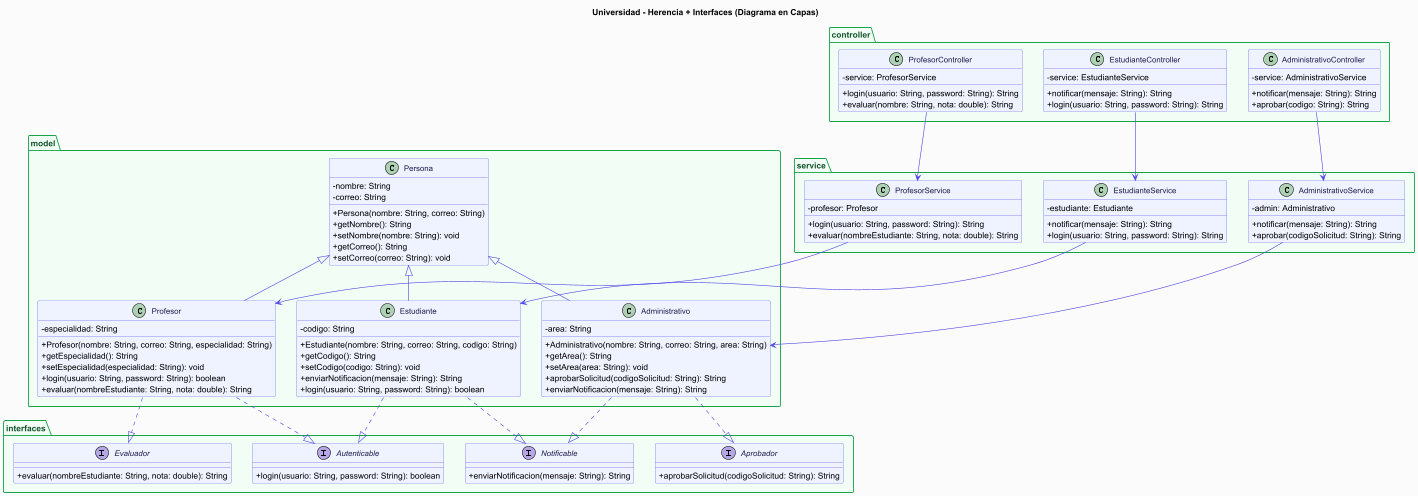

The diagram above was rendered by PlantUML. Its source (embedded in the PNG):
@startuml
title Universidad - Herencia + Interfaces (Diagrama en Capas)

skinparam classAttributeIconSize 0
skinparam backgroundColor #FAFAFA
skinparam class {
    BackgroundColor #EEF2FF
    BorderColor #4F46E5
    ArrowColor #4F46E5
    FontColor #1E1B4B
    FontSize 13
}
skinparam interface {
    BackgroundColor #FEF9C3
    BorderColor #CA8A04
    FontColor #713F12
    FontSize 13
}
skinparam package {
    BackgroundColor #F0FDF4
    BorderColor #16A34A
    FontColor #14532D
    FontSize 14
}

' =====================
' CAPA: INTERFACES
' =====================
package "interfaces" {

    interface Aprobador {
        + aprobarSolicitud(codigoSolicitud: String): String
    }

    interface Notificable {
        + enviarNotificacion(mensaje: String): String
    }

    interface Autenticable {
        + login(usuario: String, password: String): boolean
    }

    interface Evaluador {
        + evaluar(nombreEstudiante: String, nota: double): String
    }
}

' =====================
' CAPA: MODEL
' =====================
package "model" {

    class Persona {
        - nombre: String
        - correo: String
        + Persona(nombre: String, correo: String)
        + getNombre(): String
        + setNombre(nombre: String): void
        + getCorreo(): String
        + setCorreo(correo: String): void
    }

    class Administrativo {
        - area: String
        + Administrativo(nombre: String, correo: String, area: String)
        + getArea(): String
        + setArea(area: String): void
        + aprobarSolicitud(codigoSolicitud: String): String
        + enviarNotificacion(mensaje: String): String
    }

    class Estudiante {
        - codigo: String
        + Estudiante(nombre: String, correo: String, codigo: String)
        + getCodigo(): String
        + setCodigo(codigo: String): void
        + enviarNotificacion(mensaje: String): String
        + login(usuario: String, password: String): boolean
    }

    class Profesor {
        - especialidad: String
        + Profesor(nombre: String, correo: String, especialidad: String)
        + getEspecialidad(): String
        + setEspecialidad(especialidad: String): void
        + login(usuario: String, password: String): boolean
        + evaluar(nombreEstudiante: String, nota: double): String
    }
}

' =====================
' CAPA: SERVICE
' =====================
package "service" {

    class AdministrativoService {
        - admin: Administrativo
        + notificar(mensaje: String): String
        + aprobar(codigoSolicitud: String): String
    }

    class EstudianteService {
        - estudiante: Estudiante
        + notificar(mensaje: String): String
        + login(usuario: String, password: String): String
    }

    class ProfesorService {
        - profesor: Profesor
        + login(usuario: String, password: String): String
        + evaluar(nombreEstudiante: String, nota: double): String
    }
}

' =====================
' CAPA: CONTROLLER
' =====================
package "controller" {

    class AdministrativoController {
        - service: AdministrativoService
        + notificar(mensaje: String): String
        + aprobar(codigo: String): String
    }

    class EstudianteController {
        - service: EstudianteService
        + notificar(mensaje: String): String
        + login(usuario: String, password: String): String
    }

    class ProfesorController {
        - service: ProfesorService
        + login(usuario: String, password: String): String
        + evaluar(nombre: String, nota: double): String
    }
}

' =====================
' RELACIONES - MODEL
' =====================

' Herencia simple (linea continua con flecha hueca)
Persona <|-- Administrativo
Persona <|-- Estudiante
Persona <|-- Profesor

' Implementacion de interfaces (linea punteada con flecha hueca)
Administrativo ..|> Aprobador
Administrativo ..|> Notificable

Estudiante ..|> Notificable
Estudiante ..|> Autenticable

Profesor ..|> Autenticable
Profesor ..|> Evaluador

' =====================
' RELACIONES - CAPAS
' =====================

' Controller usa Service
AdministrativoController --> AdministrativoService
EstudianteController --> EstudianteService
ProfesorController --> ProfesorService

' Service usa Model
AdministrativoService --> Administrativo
EstudianteService --> Estudiante
ProfesorService --> Profesor

@enduml